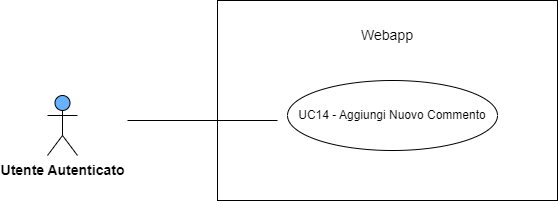

The diagram above was exported from draw.io. Its source (the exported page's mxGraphModel, read from the mxfile embedded in the PNG):
<mxGraphModel dx="1290" dy="534" grid="1" gridSize="10" guides="1" tooltips="1" connect="1" arrows="1" fold="1" page="1" pageScale="1" pageWidth="827" pageHeight="1169" math="0" shadow="0">
  <root>
    <mxCell id="0" />
    <mxCell id="1" parent="0" />
    <mxCell id="d1bRtwaczcd0upNqcUtg-4" value="" style="html=1;whiteSpace=wrap;" parent="1" vertex="1">
      <mxGeometry x="270" y="110" width="340" height="200" as="geometry" />
    </mxCell>
    <mxCell id="d1bRtwaczcd0upNqcUtg-5" value="&lt;span style=&quot;font-size: 14px;&quot;&gt;Webapp&lt;/span&gt;" style="text;html=1;strokeColor=none;fillColor=none;align=center;verticalAlign=middle;whiteSpace=wrap;rounded=0;" parent="1" vertex="1">
      <mxGeometry x="410" y="130" width="60" height="30" as="geometry" />
    </mxCell>
    <mxCell id="d1bRtwaczcd0upNqcUtg-6" value="UC14 - Aggiungi Nuovo Commento" style="ellipse;whiteSpace=wrap;html=1;" parent="1" vertex="1">
      <mxGeometry x="340" y="190" width="210" height="70" as="geometry" />
    </mxCell>
    <mxCell id="d1bRtwaczcd0upNqcUtg-7" value="" style="endArrow=none;html=1;rounded=0;" parent="1" edge="1">
      <mxGeometry width="50" height="50" relative="1" as="geometry">
        <mxPoint x="180" y="230" as="sourcePoint" />
        <mxPoint x="330" y="230" as="targetPoint" />
      </mxGeometry>
    </mxCell>
    <mxCell id="d1bRtwaczcd0upNqcUtg-9" value="&lt;b&gt;&lt;font style=&quot;font-size: 14px;&quot;&gt;Utente Autenticato&lt;/font&gt;&lt;/b&gt;" style="shape=umlActor;verticalLabelPosition=bottom;verticalAlign=top;html=1;outlineConnect=0;fillColor=#66B2FF;" parent="1" vertex="1">
      <mxGeometry x="100" y="205" width="30" height="60" as="geometry" />
    </mxCell>
  </root>
</mxGraphModel>